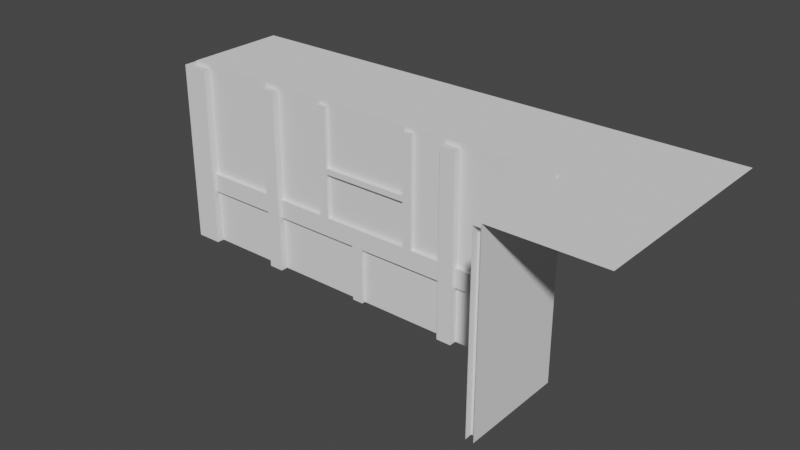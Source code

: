 # Source: building-unit.blend  (saved by Blender 2.90.8; exported with 4.5.12 LTS)
import bpy
from mathutils import Matrix  # noqa: F401  (used for matrix-valued properties, if any)

bpy.ops.wm.read_factory_settings(use_empty=True)
scene = bpy.context.scene
scene.name = 'Scene'

# ---- collections
col_collection = bpy.data.collections.new('Collection'); scene.collection.children.link(col_collection)

# ---- world
world_world = bpy.data.worlds.new('World'); scene.world = world_world
world_world.use_nodes = True; world_world.node_tree.nodes.clear()
_N = world_world.node_tree.nodes; _L = world_world.node_tree.links
n0 = _N.new('ShaderNodeOutputWorld'); n0.name = 'World Output'; n0.location = (300, 300)
n1 = _N.new('ShaderNodeBackground'); n1.name = 'Background'; n1.location = (10, 300)
n1.inputs[0].default_value = (0.05088, 0.05088, 0.05088, 1.0)
_L.new(n1.outputs[0], n0.inputs[0])
n0.is_active_output = True
world_world.color = (0.05088, 0.05088, 0.05088)
world_world.use_sun_shadow = False
world_world.sun_shadow_jitter_overblur = 0.0

# ---- meshes
me_cube = bpy.data.meshes.new('Cube')
me_cube.from_pydata([(-0.03, 0.0, 0.98), (-0.03, 0.0, 0.0), (3.556e-08, 0.0, 0.98), (1.152e-08, -0.03, 0.98), (1.152e-08, -0.03, 0.0), (-0.03, -0.03, 0.98), (-0.03, -0.03, 0.0), (-0.51, 1.192e-07, 0.98), (-0.51, -0.04, 0.0), (-0.55, -0.04, 0.0), (-0.03, 1.192e-07, 0.3), (-0.03, 1.192e-07, 0.4), (-0.51, -0.02, 0.4), (-0.51, 1.192e-07, 0.3), (-0.03, -0.02, 0.3), (-0.03, -0.02, 0.4), (-0.51, -0.02, 0.3), (-0.51, 1.192e-07, 0.4), (0.0, -0.51, 0.4), (-0.02, -0.03, 0.3), (-0.02, -0.03, 0.4), (0.0, -0.03, 0.3), (0.0, -0.03, 0.4), (-0.02, -0.51, 0.3), (-0.02, -0.51, 0.4), (0.0, -0.51, 0.3), (-0.51, 1.192e-07, 0.0), (-0.51, -0.04, 0.98), (-0.55, 1.192e-07, 0.98), (-0.55, -0.04, 0.98), (-0.04, -0.51, 0.98), (-0.04, -0.51, 3.04e-08), (-1.53e-07, -0.51, 2.98e-08), (-0.04, -0.55, 3.04e-08), (-0.04, -0.55, 0.98), (-1.53e-07, -0.51, 0.98), (-1.53e-07, -0.55, 0.98)], [], [(3, 5, 6, 4), (1, 6, 5, 0), (2, 0, 5, 3), (26, 7, 27, 8), (7, 28, 29, 27), (8, 27, 29, 9), (13, 10, 14, 16), (16, 14, 15, 12), (12, 15, 11, 17), (25, 23, 19, 21), (23, 24, 20, 19), (24, 18, 22, 20), (31, 30, 35, 32), (30, 34, 36, 35), (31, 33, 34, 30)])
_uv = me_cube.uv_layers.new(name='UVMap')
_uv.uv.foreach_set('vector', [0.625, 0.5, 0.625, 0.5, 0.375, 0.5, 0.375, 0.5, 0.375, 0.5, 0.375, 0.5, 0.625, 0.5, 0.625, 0.5, 0.625, 0.5, 0.625, 0.5, 0.625, 0.5, 0.625, 0.5, 0.375, 0.5, 0.625, 0.5, 0.625, 0.5, 0.375, 0.5, 0.625, 0.5, 0.625, 0.5, 0.625, 0.5, 0.625, 0.5, 0.375, 0.5, 0.625, 0.5, 0.625, 0.5, 0.375, 0.5, 0.375, 0.5, 0.375, 0.625, 0.375, 0.625, 0.375, 0.5, 0.375, 0.5, 0.375, 0.625, 0.625, 0.625, 0.625, 0.5, 0.625, 0.5, 0.625, 0.625, 0.625, 0.625, 0.625, 0.5, 0.375, 0.5, 0.375, 0.5, 0.375, 0.625, 0.375, 0.625, 0.375, 0.5, 0.625, 0.5, 0.625, 0.625, 0.375, 0.625, 0.625, 0.5, 0.625, 0.5, 0.625, 0.625, 0.625, 0.625, 0.375, 0.5, 0.625, 0.5, 0.625, 0.5, 0.375, 0.5, 0.625, 0.5, 0.625, 0.5, 0.625, 0.5, 0.625, 0.5, 0.375, 0.5, 0.375, 0.5, 0.625, 0.5, 0.625, 0.5])
me_cube.use_remesh_preserve_volume = False
me_cube.use_remesh_preserve_attributes = False
me_cube.use_mirror_vertex_groups = False
me_cube.update()
me_cube_001 = bpy.data.meshes.new('Cube.001')
me_cube_001.from_pydata([(-0.51, 0.0, 0.0), (-0.51, 0.0, 0.98), (-0.51, -0.04, 0.0), (-0.51, -0.04, 0.98), (0.51, 0.0, 0.0), (0.51, 0.0, 0.98), (0.51, -0.04, 0.0), (0.51, -0.04, 0.98), (-0.55, 0.0, 0.98), (-0.55, -0.04, 0.0), (-0.55, -0.04, 0.98), (0.55, 0.0, 0.98), (0.55, -0.04, 0.0), (0.55, -0.04, 0.98), (-0.51, 0.0, 0.3), (-0.51, 0.0, 0.4), (-0.51, -0.02, 0.3), (-0.51, -0.02, 0.4), (0.51, 0.0, 0.3), (0.51, 0.0, 0.4), (0.51, -0.02, 0.3), (0.51, -0.02, 0.4), (-0.235, -5.96e-08, 0.98), (-0.185, -5.96e-08, 0.98), (-0.235, -0.02, 0.98), (-0.185, -0.02, 0.98), (-0.235, 5.96e-08, 0.4), (-0.185, 5.96e-08, 0.4), (-0.235, -0.02, 0.4), (-0.185, -0.02, 0.4), (-0.03, -5.96e-08, 0.3), (0.03, -5.96e-08, 0.3), (-0.03, -0.02, 0.3), (0.03, -0.02, 0.3), (-0.03, 5.96e-08, 0.0), (0.03, 5.96e-08, 0.0), (-0.03, -0.02, 0.0), (0.03, -0.02, 0.0), (0.285, -5.96e-08, 0.98), (0.335, -5.96e-08, 0.98), (0.285, -0.02, 0.98), (0.335, -0.02, 0.98), (0.285, 5.96e-08, 0.4), (0.335, 5.96e-08, 0.4), (0.285, -0.02, 0.4), (0.335, -0.02, 0.4), (-0.185, 0.0, 0.635), (-0.185, 0.0, 0.665), (-0.185, -0.02, 0.635), (-0.185, -0.02, 0.665), (0.285, 0.0, 0.635), (0.285, 0.0, 0.665), (0.285, -0.02, 0.635), (0.285, -0.02, 0.665)], [], [(4, 6, 7, 5), (12, 13, 7, 6), (11, 5, 7, 13), (3, 2, 0, 1), (1, 8, 10, 3), (2, 3, 10, 9), (21, 17, 16, 20), (20, 16, 14, 18), (19, 15, 17, 21), (29, 25, 24, 28), (28, 24, 22, 26), (27, 23, 25, 29), (37, 33, 32, 36), (36, 32, 30, 34), (35, 31, 33, 37), (23, 22, 24, 25), (45, 41, 40, 44), (44, 40, 38, 42), (43, 39, 41, 45), (39, 38, 40, 41), (53, 49, 48, 52), (52, 48, 46, 50), (51, 47, 49, 53)])
_uv = me_cube_001.uv_layers.new(name='UVMap')
_uv.uv.foreach_set('vector', [0.375, 0.5, 0.375, 0.5, 0.625, 0.5, 0.625, 0.5, 0.375, 0.5, 0.625, 0.5, 0.625, 0.5, 0.375, 0.5, 0.625, 0.5, 0.625, 0.5, 0.625, 0.5, 0.625, 0.5, 0.625, 0.625, 0.375, 0.625, 0.375, 0.625, 0.625, 0.625, 0.625, 0.625, 0.625, 0.625, 0.625, 0.625, 0.625, 0.625, 0.375, 0.625, 0.625, 0.625, 0.625, 0.625, 0.375, 0.625, 0.625, 0.5, 0.625, 0.625, 0.375, 0.625, 0.375, 0.5, 0.375, 0.5, 0.375, 0.625, 0.375, 0.625, 0.375, 0.5, 0.625, 0.5, 0.625, 0.625, 0.625, 0.625, 0.625, 0.5, 0.625, 0.5, 0.625, 0.625, 0.375, 0.625, 0.375, 0.5, 0.375, 0.5, 0.375, 0.625, 0.375, 0.625, 0.375, 0.5, 0.625, 0.5, 0.625, 0.625, 0.625, 0.625, 0.625, 0.5, 0.625, 0.5, 0.625, 0.625, 0.375, 0.625, 0.375, 0.5, 0.375, 0.5, 0.375, 0.625, 0.375, 0.625, 0.375, 0.5, 0.625, 0.5, 0.625, 0.625, 0.625, 0.625, 0.625, 0.5, 0.625, 0.625, 0.375, 0.625, 0.375, 0.625, 0.625, 0.625, 0.625, 0.5, 0.625, 0.625, 0.375, 0.625, 0.375, 0.5, 0.375, 0.5, 0.375, 0.625, 0.375, 0.625, 0.375, 0.5, 0.625, 0.5, 0.625, 0.625, 0.625, 0.625, 0.625, 0.5, 0.625, 0.625, 0.375, 0.625, 0.375, 0.625, 0.625, 0.625, 0.625, 0.5, 0.625, 0.625, 0.375, 0.625, 0.375, 0.5, 0.375, 0.5, 0.375, 0.625, 0.375, 0.625, 0.375, 0.5, 0.625, 0.5, 0.625, 0.625, 0.625, 0.625, 0.625, 0.5])
me_cube_001.use_remesh_preserve_volume = False
me_cube_001.use_remesh_preserve_attributes = False
me_cube_001.use_mirror_vertex_groups = False
me_cube_001.update()
me_cube_004 = bpy.data.meshes.new('Cube.004')
me_cube_004.from_pydata([(5.96e-08, 0.0, 0.98), (0.1, 0.0, 0.98), (0.1, 0.0, 0.0), (5.96e-08, 0.1, 0.98), (5.96e-08, 0.1, 0.0), (-0.04, -0.04, 0.98), (-0.04, -0.04, 0.0), (0.1, -0.04, 0.98), (0.1, -0.04, 0.0), (-0.04, 0.1, 0.0), (-0.04, 0.1, 0.98), (0.51, 0.0, 0.98), (0.51, 0.0, 0.0), (0.51, -0.04, 0.0), (0.51, -0.04, 0.98), (0.55, 0.0, 0.98), (0.55, -0.04, 0.0), (0.55, -0.04, 0.98), (0.1, -0.02, 0.3), (0.1, -0.02, 0.4), (0.51, 0.0, 0.4), (0.51, -0.02, 0.3), (0.1, 0.0, 0.3), (0.1, 0.0, 0.4), (0.51, 0.0, 0.3), (0.51, -0.02, 0.4), (5.96e-08, 0.55, 0.98), (5.96e-08, 0.51, 0.98), (5.96e-08, 0.51, 0.0), (-0.04, 0.51, 0.0), (-0.04, 0.51, 0.98), (-0.04, 0.55, 0.0), (-0.04, 0.55, 0.98), (-0.02, 0.51, 0.4), (5.96e-08, 0.1, 0.3), (5.96e-08, 0.1, 0.4), (-0.02, 0.1, 0.3), (-0.02, 0.1, 0.4), (5.96e-08, 0.51, 0.3), (5.96e-08, 0.51, 0.4), (-0.02, 0.51, 0.3)], [], [(0, 3, 10, 5), (8, 7, 5, 6), (1, 0, 5, 7), (2, 1, 7, 8), (6, 5, 10, 9), (3, 4, 9, 10), (16, 17, 14, 13), (11, 12, 13, 14), (15, 11, 14, 17), (25, 19, 18, 21), (21, 18, 22, 24), (20, 23, 19, 25), (31, 29, 30, 32), (27, 30, 29, 28), (26, 32, 30, 27), (33, 40, 36, 37), (40, 38, 34, 36), (39, 33, 37, 35)])
_uv = me_cube_004.uv_layers.new(name='UVMap')
_uv.uv.foreach_set('vector', [0.0, 0.0, 0.0, 0.0, 0.0, 0.0, 0.0, 0.0, 0.375, 0.625, 0.625, 0.625, 0.625, 0.75, 0.375, 0.75, 0.0, 0.0, 0.0, 0.0, 0.0, 0.0, 0.0, 0.0, 0.0, 0.0, 0.0, 0.0, 0.0, 0.0, 0.0, 0.0, 0.375, 0.75, 0.625, 0.75, 0.625, 0.875, 0.375, 0.875, 0.0, 0.0, 0.0, 0.0, 0.0, 0.0, 0.0, 0.0, 0.375, 0.625, 0.625, 0.625, 0.625, 0.625, 0.375, 0.625, 0.625, 0.625, 0.375, 0.625, 0.375, 0.625, 0.625, 0.625, 0.625, 0.625, 0.625, 0.625, 0.625, 0.625, 0.625, 0.625, 0.625, 0.5, 0.625, 0.625, 0.375, 0.625, 0.375, 0.5, 0.375, 0.5, 0.375, 0.625, 0.375, 0.625, 0.375, 0.5, 0.625, 0.5, 0.625, 0.625, 0.625, 0.625, 0.625, 0.5, 0.375, 0.625, 0.375, 0.625, 0.625, 0.625, 0.625, 0.625, 0.625, 0.625, 0.625, 0.625, 0.375, 0.625, 0.375, 0.625, 0.625, 0.625, 0.625, 0.625, 0.625, 0.625, 0.625, 0.625, 0.625, 0.5, 0.375, 0.5, 0.375, 0.625, 0.625, 0.625, 0.375, 0.5, 0.375, 0.5, 0.375, 0.625, 0.375, 0.625, 0.625, 0.5, 0.625, 0.5, 0.625, 0.625, 0.625, 0.625])
me_cube_004.use_remesh_preserve_volume = False
me_cube_004.use_remesh_preserve_attributes = False
me_cube_004.use_mirror_vertex_groups = False
me_cube_004.update()
me_cube_005 = bpy.data.meshes.new('Cube.005')
me_cube_005.from_pydata([(5.96e-08, 0.0, 1.0), (5.96e-08, 0.0, 0.0), (0.55, 0.0, 0.0), (0.55, 0.0, 1.0), (5.96e-08, 0.55, 1.0), (5.96e-08, 0.55, 0.0)], [], [(2, 3, 0, 1), (1, 0, 4, 5)])
_uv = me_cube_005.uv_layers.new(name='UVMap')
_uv.uv.foreach_set('vector', [1.05, 0.0, 1.05, 1.0, 0.5, 1.0, 0.5, 0.0, 0.5, 0.0, 0.5, 1.0, -0.05, 1.0, -0.05, 0.0])
me_cube_005.use_remesh_preserve_volume = False
me_cube_005.use_remesh_preserve_attributes = False
me_cube_005.use_mirror_vertex_groups = False
me_cube_005.update()
me_cube_006 = bpy.data.meshes.new('Cube.006')
me_cube_006.from_pydata([(0.55, 0.0, 1.0), (0.55, 0.0, 0.0), (-0.55, 0.0, 1.0), (-0.55, 0.0, 0.0)], [], [(1, 0, 2, 3)])
_uv = me_cube_006.uv_layers.new(name='UVMap')
_uv.uv.foreach_set('vector', [1.05, 0.0, 1.05, 1.0, -0.05, 1.0, -0.05, 0.0])
me_cube_006.use_remesh_preserve_volume = False
me_cube_006.use_remesh_preserve_attributes = False
me_cube_006.use_mirror_vertex_groups = False
me_cube_006.update()
me_cube_007 = bpy.data.meshes.new('Cube.007')
me_cube_007.from_pydata([(3.556e-08, 0.0, 0.0), (3.556e-08, 0.0, 1.0), (-0.55, 0.0, 0.0), (-0.55, 1.192e-07, 1.0), (-1.53e-07, -0.55, 2.98e-08), (-1.53e-07, -0.55, 1.0)], [], [(3, 2, 0, 1), (1, 0, 4, 5)])
_uv = me_cube_007.uv_layers.new(name='UVMap')
_uv.uv.foreach_set('vector', [-0.05, 1.0, -0.05, 0.0, 0.5, 0.0, 0.5, 1.0, 0.5, 1.0, 0.5, 0.0, 1.05, 8.941e-08, 1.05, 1.0])
me_cube_007.use_remesh_preserve_volume = False
me_cube_007.use_remesh_preserve_attributes = False
me_cube_007.use_mirror_vertex_groups = False
me_cube_007.update()
me_cube_008 = bpy.data.meshes.new('Cube.008')
me_cube_008.from_pydata([(5.96e-08, 0.0, 1.0), (0.55, 0.55, 1.0), (0.55, 0.0, 1.0), (5.96e-08, 0.55, 1.0)], [], [(2, 1, 3, 0)])
_uv = me_cube_008.uv_layers.new(name='UVMap')
_uv.uv.foreach_set('vector', [0.625, 0.625, 0.75, 0.625, 0.75, 0.75, 0.625, 0.75])
me_cube_008.use_remesh_preserve_volume = False
me_cube_008.use_remesh_preserve_attributes = False
me_cube_008.use_mirror_vertex_groups = False
me_cube_008.update()
me_cube_009 = bpy.data.meshes.new('Cube.009')
me_cube_009.from_pydata([(0.55, 0.0, 1.0), (-0.55, 0.0, 1.0), (0.55, 0.55, 1.0), (-0.55, 0.55, 1.0)], [], [(0, 2, 3, 1)])
_uv = me_cube_009.uv_layers.new(name='UVMap')
_uv.uv.foreach_set('vector', [0.625, 0.5, 0.75, 0.5, 0.75, 0.625, 0.625, 0.625])
me_cube_009.use_remesh_preserve_volume = False
me_cube_009.use_remesh_preserve_attributes = False
me_cube_009.use_mirror_vertex_groups = False
me_cube_009.update()
me_cube_010 = bpy.data.meshes.new('Cube.010')
me_cube_010.from_pydata([(-0.55, 0.55, 1.0), (5.96e-08, 0.55, 1.0), (0.55, 0.0, 1.0), (0.55, 0.55, 1.0), (0.55, -0.55, 1.0), (3.556e-08, 0.0, 1.0), (-0.55, 1.192e-07, 1.0), (-1.53e-07, -0.55, 1.0)], [], [(0, 6, 5, 1), (1, 5, 2, 3), (2, 5, 7, 4)])
_uv = me_cube_010.uv_layers.new(name='UVMap')
_uv.uv.foreach_set('vector', [0.75, 0.5, 0.625, 0.5, 0.625, 0.5, 0.75, 0.5, 0.75, 0.5, 0.625, 0.5, 0.625, 0.5, 0.75, 0.5, 0.625, 0.5, 0.625, 0.5, 0.625, 0.5, 0.625, 0.5])
me_cube_010.use_remesh_preserve_volume = False
me_cube_010.use_remesh_preserve_attributes = False
me_cube_010.use_mirror_vertex_groups = False
me_cube_010.update()

# ---- objects
ob_7_in_corner_wood = bpy.data.objects.new('7-in-corner-wood', me_cube)
ob_1_straight_wood = bpy.data.objects.new('1-straight-wood', me_cube_001)
ob_4_out_corner_wood = bpy.data.objects.new('4-out-corner-wood', me_cube_004)
ob_3_out_corner_wall = bpy.data.objects.new('3-out-corner-wall', me_cube_005)
ob_0_straight_wall = bpy.data.objects.new('0-straight-wall', me_cube_006)
ob_6_in_corner_wall = bpy.data.objects.new('6-in-corner-wall', me_cube_007)
ob_5_out_corner_floor = bpy.data.objects.new('5-out-corner-floor', me_cube_008)
ob_2_straight_floor = bpy.data.objects.new('2-straight-floor', me_cube_009)
ob_8_in_corner_floor = bpy.data.objects.new('8-in-corner-floor', me_cube_010)

# ---- transforms, parenting, visibility, modifiers, constraints
ob_7_in_corner_wood.location = (2.2, -1.192e-07, 0.0)
ob_7_in_corner_wood.lock_rotations_4d = False
ob_7_in_corner_wood.empty_display_type = 'ARROWS'
ob_7_in_corner_wood.lineart.crease_threshold = 0.0
ob_1_straight_wood.location = (1.1, 0.0, 0.0)
ob_1_straight_wood.lock_rotations_4d = False
ob_1_straight_wood.empty_display_type = 'ARROWS'
ob_1_straight_wood.lineart.crease_threshold = 0.0
ob_4_out_corner_wood.location = (0.0, 0.0, 0.0)
ob_4_out_corner_wood.lock_rotations_4d = False
ob_4_out_corner_wood.empty_display_type = 'ARROWS'
ob_4_out_corner_wood.lineart.crease_threshold = 0.0
ob_3_out_corner_wall.location = (0.0, 0.0, 0.0)
ob_3_out_corner_wall.lock_rotations_4d = False
ob_3_out_corner_wall.empty_display_type = 'ARROWS'
ob_3_out_corner_wall.lineart.crease_threshold = 0.0
ob_0_straight_wall.location = (1.1, 0.0, 0.0)
ob_0_straight_wall.lock_rotations_4d = False
ob_0_straight_wall.empty_display_type = 'ARROWS'
ob_0_straight_wall.lineart.crease_threshold = 0.0
ob_6_in_corner_wall.location = (2.2, -1.192e-07, 0.0)
ob_6_in_corner_wall.lock_rotations_4d = False
ob_6_in_corner_wall.empty_display_type = 'ARROWS'
ob_6_in_corner_wall.lineart.crease_threshold = 0.0
ob_5_out_corner_floor.location = (0.0, 0.0, 0.0)
ob_5_out_corner_floor.lock_rotations_4d = False
ob_5_out_corner_floor.empty_display_type = 'ARROWS'
ob_5_out_corner_floor.lineart.crease_threshold = 0.0
ob_2_straight_floor.location = (1.1, 0.0, 0.0)
ob_2_straight_floor.lock_rotations_4d = False
ob_2_straight_floor.empty_display_type = 'ARROWS'
ob_2_straight_floor.lineart.crease_threshold = 0.0
ob_8_in_corner_floor.location = (2.2, -1.192e-07, 0.0)
ob_8_in_corner_floor.lock_rotations_4d = False
ob_8_in_corner_floor.empty_display_type = 'ARROWS'
ob_8_in_corner_floor.lineart.crease_threshold = 0.0

# ---- collection membership
col_collection.objects.link(ob_7_in_corner_wood)
col_collection.objects.link(ob_1_straight_wood)
col_collection.objects.link(ob_4_out_corner_wood)
col_collection.objects.link(ob_3_out_corner_wall)
col_collection.objects.link(ob_0_straight_wall)
col_collection.objects.link(ob_6_in_corner_wall)
col_collection.objects.link(ob_5_out_corner_floor)
col_collection.objects.link(ob_2_straight_floor)
col_collection.objects.link(ob_8_in_corner_floor)

# ---- scene / render settings (as saved in the file)
scene.frame_start = 1; scene.frame_end = 250; scene.frame_set(1)
scene.render.engine = 'BLENDER_EEVEE_NEXT'
scene.cycles.use_denoising = False
scene.cycles.samples = 128
scene.cycles.sampling_pattern = 'TABULATED_SOBOL'
scene.cycles.use_adaptive_sampling = False
scene.cycles.use_light_tree = False
scene.view_settings.view_transform = 'Filmic'
bpy.context.view_layer.update()

# ---- added for rendering (the .blend has no active camera and no usable light): camera, sun
cam_auto = bpy.data.cameras.new('AutoCamera')
cam_auto.lens = 50.0
cam_auto.sensor_width = 36.0
cam_auto.clip_end = 1000.0
ob_auto_camera = bpy.data.objects.new('AutoCamera', cam_auto)
scene.collection.objects.link(ob_auto_camera)
ob_auto_camera.location = (4.27995, -3.50994, 2.83996)
ob_auto_camera.rotation_euler = (1.09748, -7.21219e-08, 0.694738)
scene.camera = ob_auto_camera
light_auto_sun = bpy.data.lights.new('AutoSun', 'SUN')
light_auto_sun.energy = 3.0
light_auto_sun.angle = 0.0523599
ob_auto_sun = bpy.data.objects.new('AutoSun', light_auto_sun)
scene.collection.objects.link(ob_auto_sun)
ob_auto_sun.rotation_euler = (0.872665, 0.174533, 0.523599)
bpy.context.view_layer.update()
